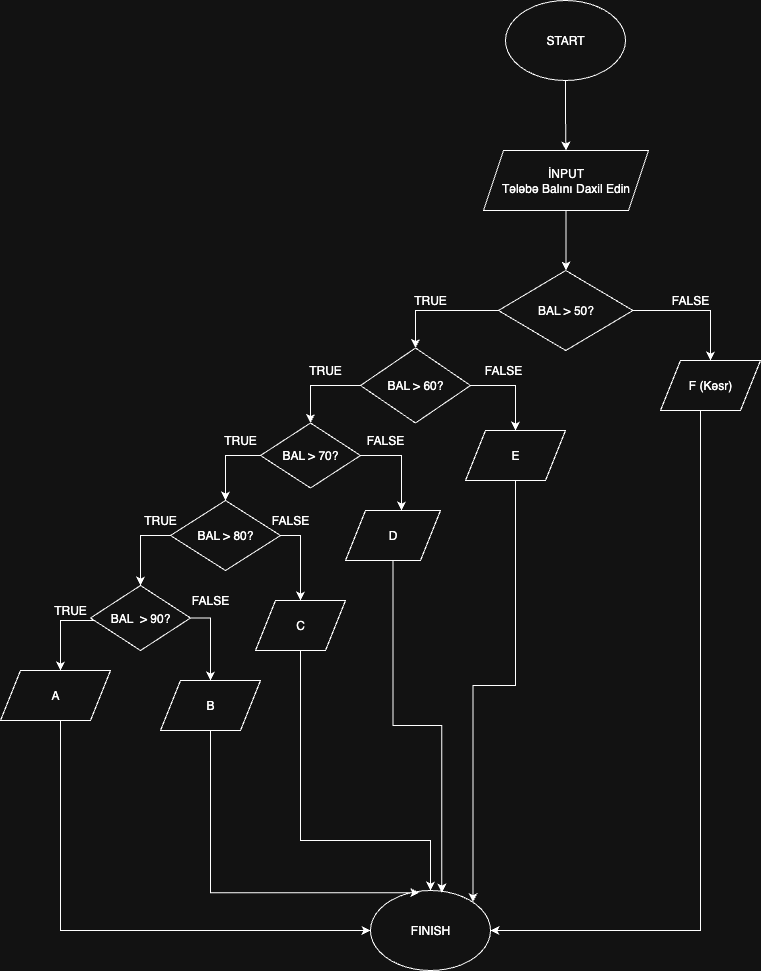

The diagram above was exported from draw.io. Its source (the exported page's mxGraphModel, read from the mxfile embedded in the PNG):
<mxGraphModel dx="878" dy="588" grid="1" gridSize="10" guides="1" tooltips="1" connect="1" arrows="1" fold="1" page="1" pageScale="1" pageWidth="850" pageHeight="1100" math="0" shadow="0">
  <root>
    <mxCell id="0" />
    <mxCell id="1" parent="0" />
    <mxCell id="WcHYUgAO-WkltVFf7tjN-5" style="edgeStyle=orthogonalEdgeStyle;rounded=0;orthogonalLoop=1;jettySize=auto;html=1;exitX=0.5;exitY=1;exitDx=0;exitDy=0;entryX=0.5;entryY=0;entryDx=0;entryDy=0;" parent="1" source="WcHYUgAO-WkltVFf7tjN-1" target="WcHYUgAO-WkltVFf7tjN-4" edge="1">
      <mxGeometry relative="1" as="geometry" />
    </mxCell>
    <mxCell id="WcHYUgAO-WkltVFf7tjN-1" value="" style="ellipse;whiteSpace=wrap;html=1;" parent="1" vertex="1">
      <mxGeometry x="545" y="90" width="120" height="80" as="geometry" />
    </mxCell>
    <mxCell id="WcHYUgAO-WkltVFf7tjN-2" value="START" style="text;html=1;align=center;verticalAlign=middle;whiteSpace=wrap;rounded=0;" parent="1" vertex="1">
      <mxGeometry x="575" y="115" width="60" height="30" as="geometry" />
    </mxCell>
    <mxCell id="WcHYUgAO-WkltVFf7tjN-61" style="edgeStyle=orthogonalEdgeStyle;rounded=0;orthogonalLoop=1;jettySize=auto;html=1;entryX=0.5;entryY=0;entryDx=0;entryDy=0;" parent="1" source="WcHYUgAO-WkltVFf7tjN-4" edge="1">
      <mxGeometry relative="1" as="geometry">
        <mxPoint x="605.5" y="360" as="targetPoint" />
      </mxGeometry>
    </mxCell>
    <mxCell id="WcHYUgAO-WkltVFf7tjN-4" value="İNPUT&lt;br&gt;Tələbə Balını Daxil Edin" style="shape=parallelogram;perimeter=parallelogramPerimeter;whiteSpace=wrap;html=1;fixedSize=1;" parent="1" vertex="1">
      <mxGeometry x="523" y="240" width="165" height="60" as="geometry" />
    </mxCell>
    <mxCell id="fOz6Q70eeXv64F_BtPkT-3" style="edgeStyle=orthogonalEdgeStyle;rounded=0;orthogonalLoop=1;jettySize=auto;html=1;entryX=0.5;entryY=0;entryDx=0;entryDy=0;" parent="1" source="fOz6Q70eeXv64F_BtPkT-1" target="fOz6Q70eeXv64F_BtPkT-2" edge="1">
      <mxGeometry relative="1" as="geometry" />
    </mxCell>
    <mxCell id="fOz6Q70eeXv64F_BtPkT-6" style="edgeStyle=orthogonalEdgeStyle;rounded=0;orthogonalLoop=1;jettySize=auto;html=1;entryX=0.5;entryY=0;entryDx=0;entryDy=0;" parent="1" source="fOz6Q70eeXv64F_BtPkT-1" target="fOz6Q70eeXv64F_BtPkT-5" edge="1">
      <mxGeometry relative="1" as="geometry" />
    </mxCell>
    <mxCell id="fOz6Q70eeXv64F_BtPkT-1" value="BAL &amp;gt; 50?" style="rhombus;whiteSpace=wrap;html=1;" parent="1" vertex="1">
      <mxGeometry x="538" y="360" width="134.5" height="80" as="geometry" />
    </mxCell>
    <mxCell id="fOz6Q70eeXv64F_BtPkT-38" style="edgeStyle=orthogonalEdgeStyle;rounded=0;orthogonalLoop=1;jettySize=auto;html=1;entryX=1;entryY=0.5;entryDx=0;entryDy=0;" parent="1" source="fOz6Q70eeXv64F_BtPkT-2" target="fOz6Q70eeXv64F_BtPkT-32" edge="1">
      <mxGeometry relative="1" as="geometry">
        <Array as="points">
          <mxPoint x="740" y="1020" />
        </Array>
      </mxGeometry>
    </mxCell>
    <mxCell id="fOz6Q70eeXv64F_BtPkT-2" value="" style="shape=parallelogram;perimeter=parallelogramPerimeter;whiteSpace=wrap;html=1;fixedSize=1;" parent="1" vertex="1">
      <mxGeometry x="700" y="450" width="100" height="50" as="geometry" />
    </mxCell>
    <mxCell id="fOz6Q70eeXv64F_BtPkT-4" value="F (Kəsr)" style="text;html=1;align=center;verticalAlign=middle;whiteSpace=wrap;rounded=0;" parent="1" vertex="1">
      <mxGeometry x="720" y="460" width="60" height="30" as="geometry" />
    </mxCell>
    <mxCell id="fOz6Q70eeXv64F_BtPkT-10" style="edgeStyle=orthogonalEdgeStyle;rounded=0;orthogonalLoop=1;jettySize=auto;html=1;entryX=0.5;entryY=0;entryDx=0;entryDy=0;" parent="1" source="fOz6Q70eeXv64F_BtPkT-5" target="fOz6Q70eeXv64F_BtPkT-9" edge="1">
      <mxGeometry relative="1" as="geometry">
        <Array as="points">
          <mxPoint x="555" y="475" />
        </Array>
      </mxGeometry>
    </mxCell>
    <mxCell id="fOz6Q70eeXv64F_BtPkT-13" style="edgeStyle=orthogonalEdgeStyle;rounded=0;orthogonalLoop=1;jettySize=auto;html=1;entryX=0.5;entryY=0;entryDx=0;entryDy=0;" parent="1" source="fOz6Q70eeXv64F_BtPkT-5" target="fOz6Q70eeXv64F_BtPkT-12" edge="1">
      <mxGeometry relative="1" as="geometry">
        <Array as="points">
          <mxPoint x="350" y="475" />
        </Array>
      </mxGeometry>
    </mxCell>
    <mxCell id="fOz6Q70eeXv64F_BtPkT-5" value="BAL &amp;gt; 60?" style="rhombus;whiteSpace=wrap;html=1;" parent="1" vertex="1">
      <mxGeometry x="400" y="437.5" width="110" height="75" as="geometry" />
    </mxCell>
    <mxCell id="fOz6Q70eeXv64F_BtPkT-7" value="TRUE" style="text;html=1;align=center;verticalAlign=middle;whiteSpace=wrap;rounded=0;" parent="1" vertex="1">
      <mxGeometry x="450" y="380" width="40" height="20" as="geometry" />
    </mxCell>
    <mxCell id="fOz6Q70eeXv64F_BtPkT-8" value="FALSE" style="text;html=1;align=center;verticalAlign=middle;whiteSpace=wrap;rounded=0;" parent="1" vertex="1">
      <mxGeometry x="710" y="380" width="40" height="20" as="geometry" />
    </mxCell>
    <mxCell id="fOz6Q70eeXv64F_BtPkT-37" style="edgeStyle=orthogonalEdgeStyle;rounded=0;orthogonalLoop=1;jettySize=auto;html=1;entryX=1;entryY=0;entryDx=0;entryDy=0;" parent="1" source="fOz6Q70eeXv64F_BtPkT-9" target="fOz6Q70eeXv64F_BtPkT-32" edge="1">
      <mxGeometry relative="1" as="geometry" />
    </mxCell>
    <mxCell id="fOz6Q70eeXv64F_BtPkT-9" value="E" style="shape=parallelogram;perimeter=parallelogramPerimeter;whiteSpace=wrap;html=1;fixedSize=1;" parent="1" vertex="1">
      <mxGeometry x="505" y="520" width="100" height="50" as="geometry" />
    </mxCell>
    <mxCell id="fOz6Q70eeXv64F_BtPkT-18" style="edgeStyle=orthogonalEdgeStyle;rounded=0;orthogonalLoop=1;jettySize=auto;html=1;entryX=0.5;entryY=0;entryDx=0;entryDy=0;" parent="1" source="fOz6Q70eeXv64F_BtPkT-12" target="fOz6Q70eeXv64F_BtPkT-16" edge="1">
      <mxGeometry relative="1" as="geometry">
        <Array as="points">
          <mxPoint x="265" y="545" />
        </Array>
      </mxGeometry>
    </mxCell>
    <mxCell id="fOz6Q70eeXv64F_BtPkT-12" value="BAL &amp;gt; 70?" style="rhombus;whiteSpace=wrap;html=1;" parent="1" vertex="1">
      <mxGeometry x="300" y="512.5" width="100" height="65" as="geometry" />
    </mxCell>
    <mxCell id="fOz6Q70eeXv64F_BtPkT-14" value="D" style="shape=parallelogram;perimeter=parallelogramPerimeter;whiteSpace=wrap;html=1;fixedSize=1;" parent="1" vertex="1">
      <mxGeometry x="385" y="600" width="95" height="50" as="geometry" />
    </mxCell>
    <mxCell id="fOz6Q70eeXv64F_BtPkT-15" style="edgeStyle=orthogonalEdgeStyle;rounded=0;orthogonalLoop=1;jettySize=auto;html=1;" parent="1" source="fOz6Q70eeXv64F_BtPkT-12" edge="1">
      <mxGeometry relative="1" as="geometry">
        <mxPoint x="441" y="600" as="targetPoint" />
        <Array as="points">
          <mxPoint x="441" y="545" />
        </Array>
      </mxGeometry>
    </mxCell>
    <mxCell id="fOz6Q70eeXv64F_BtPkT-20" style="edgeStyle=orthogonalEdgeStyle;rounded=0;orthogonalLoop=1;jettySize=auto;html=1;entryX=0.5;entryY=0;entryDx=0;entryDy=0;" parent="1" source="fOz6Q70eeXv64F_BtPkT-16" target="fOz6Q70eeXv64F_BtPkT-19" edge="1">
      <mxGeometry relative="1" as="geometry">
        <Array as="points">
          <mxPoint x="340" y="625" />
        </Array>
      </mxGeometry>
    </mxCell>
    <mxCell id="fOz6Q70eeXv64F_BtPkT-22" style="edgeStyle=orthogonalEdgeStyle;rounded=0;orthogonalLoop=1;jettySize=auto;html=1;entryX=0.5;entryY=0;entryDx=0;entryDy=0;" parent="1" source="fOz6Q70eeXv64F_BtPkT-16" target="fOz6Q70eeXv64F_BtPkT-21" edge="1">
      <mxGeometry relative="1" as="geometry">
        <Array as="points">
          <mxPoint x="180" y="625" />
        </Array>
      </mxGeometry>
    </mxCell>
    <mxCell id="fOz6Q70eeXv64F_BtPkT-16" value="BAL &amp;gt; 80?" style="rhombus;whiteSpace=wrap;html=1;" parent="1" vertex="1">
      <mxGeometry x="210" y="590" width="110" height="70" as="geometry" />
    </mxCell>
    <mxCell id="fOz6Q70eeXv64F_BtPkT-35" style="edgeStyle=orthogonalEdgeStyle;rounded=0;orthogonalLoop=1;jettySize=auto;html=1;entryX=0.5;entryY=0;entryDx=0;entryDy=0;" parent="1" source="fOz6Q70eeXv64F_BtPkT-19" target="fOz6Q70eeXv64F_BtPkT-32" edge="1">
      <mxGeometry relative="1" as="geometry">
        <Array as="points">
          <mxPoint x="340" y="930" />
          <mxPoint x="470" y="930" />
        </Array>
      </mxGeometry>
    </mxCell>
    <mxCell id="fOz6Q70eeXv64F_BtPkT-19" value="C" style="shape=parallelogram;perimeter=parallelogramPerimeter;whiteSpace=wrap;html=1;fixedSize=1;" parent="1" vertex="1">
      <mxGeometry x="295" y="690" width="90" height="50" as="geometry" />
    </mxCell>
    <mxCell id="fOz6Q70eeXv64F_BtPkT-26" style="edgeStyle=orthogonalEdgeStyle;rounded=0;orthogonalLoop=1;jettySize=auto;html=1;entryX=0.5;entryY=0;entryDx=0;entryDy=0;" parent="1" source="fOz6Q70eeXv64F_BtPkT-21" target="fOz6Q70eeXv64F_BtPkT-23" edge="1">
      <mxGeometry relative="1" as="geometry">
        <Array as="points">
          <mxPoint x="250" y="708" />
        </Array>
      </mxGeometry>
    </mxCell>
    <mxCell id="fOz6Q70eeXv64F_BtPkT-28" style="edgeStyle=orthogonalEdgeStyle;rounded=0;orthogonalLoop=1;jettySize=auto;html=1;entryX=0.5;entryY=0;entryDx=0;entryDy=0;" parent="1" source="fOz6Q70eeXv64F_BtPkT-21" edge="1">
      <mxGeometry relative="1" as="geometry">
        <Array as="points">
          <mxPoint x="100" y="710" />
        </Array>
        <mxPoint x="100" y="760" as="targetPoint" />
      </mxGeometry>
    </mxCell>
    <mxCell id="fOz6Q70eeXv64F_BtPkT-21" value="BAL&amp;nbsp; &amp;gt; 90?" style="rhombus;whiteSpace=wrap;html=1;" parent="1" vertex="1">
      <mxGeometry x="130" y="675" width="100" height="65" as="geometry" />
    </mxCell>
    <mxCell id="fOz6Q70eeXv64F_BtPkT-23" value="B" style="shape=parallelogram;perimeter=parallelogramPerimeter;whiteSpace=wrap;html=1;fixedSize=1;" parent="1" vertex="1">
      <mxGeometry x="200" y="770" width="100" height="50" as="geometry" />
    </mxCell>
    <mxCell id="fOz6Q70eeXv64F_BtPkT-33" style="edgeStyle=orthogonalEdgeStyle;rounded=0;orthogonalLoop=1;jettySize=auto;html=1;entryX=0;entryY=0.5;entryDx=0;entryDy=0;" parent="1" source="fOz6Q70eeXv64F_BtPkT-29" target="fOz6Q70eeXv64F_BtPkT-32" edge="1">
      <mxGeometry relative="1" as="geometry">
        <Array as="points">
          <mxPoint x="100" y="1020" />
        </Array>
      </mxGeometry>
    </mxCell>
    <mxCell id="fOz6Q70eeXv64F_BtPkT-29" value="A" style="shape=parallelogram;perimeter=parallelogramPerimeter;whiteSpace=wrap;html=1;fixedSize=1;" parent="1" vertex="1">
      <mxGeometry x="40" y="760" width="110" height="50" as="geometry" />
    </mxCell>
    <mxCell id="fOz6Q70eeXv64F_BtPkT-32" value="FINISH" style="ellipse;whiteSpace=wrap;html=1;" parent="1" vertex="1">
      <mxGeometry x="410" y="980" width="120" height="80" as="geometry" />
    </mxCell>
    <mxCell id="fOz6Q70eeXv64F_BtPkT-34" style="edgeStyle=orthogonalEdgeStyle;rounded=0;orthogonalLoop=1;jettySize=auto;html=1;entryX=0.406;entryY=0.027;entryDx=0;entryDy=0;entryPerimeter=0;" parent="1" source="fOz6Q70eeXv64F_BtPkT-23" target="fOz6Q70eeXv64F_BtPkT-32" edge="1">
      <mxGeometry relative="1" as="geometry">
        <Array as="points">
          <mxPoint x="250" y="982" />
        </Array>
      </mxGeometry>
    </mxCell>
    <mxCell id="fOz6Q70eeXv64F_BtPkT-36" style="edgeStyle=orthogonalEdgeStyle;rounded=0;orthogonalLoop=1;jettySize=auto;html=1;entryX=0.594;entryY=0.027;entryDx=0;entryDy=0;entryPerimeter=0;" parent="1" source="fOz6Q70eeXv64F_BtPkT-14" target="fOz6Q70eeXv64F_BtPkT-32" edge="1">
      <mxGeometry relative="1" as="geometry" />
    </mxCell>
    <mxCell id="I6kKskTyxzifUSv3HQ2i-1" value="TRUE" style="text;html=1;align=center;verticalAlign=middle;whiteSpace=wrap;rounded=0;" parent="1" vertex="1">
      <mxGeometry x="345" y="450" width="40" height="20" as="geometry" />
    </mxCell>
    <mxCell id="I6kKskTyxzifUSv3HQ2i-2" value="TRUE" style="text;html=1;align=center;verticalAlign=middle;whiteSpace=wrap;rounded=0;" parent="1" vertex="1">
      <mxGeometry x="260" y="520" width="40" height="20" as="geometry" />
    </mxCell>
    <mxCell id="I6kKskTyxzifUSv3HQ2i-3" value="TRUE" style="text;html=1;align=center;verticalAlign=middle;whiteSpace=wrap;rounded=0;" parent="1" vertex="1">
      <mxGeometry x="180" y="600" width="40" height="20" as="geometry" />
    </mxCell>
    <mxCell id="I6kKskTyxzifUSv3HQ2i-5" value="TRUE" style="text;html=1;align=center;verticalAlign=middle;whiteSpace=wrap;rounded=0;" parent="1" vertex="1">
      <mxGeometry x="90" y="690" width="40" height="20" as="geometry" />
    </mxCell>
    <mxCell id="I6kKskTyxzifUSv3HQ2i-6" value="FALSE" style="text;html=1;align=center;verticalAlign=middle;whiteSpace=wrap;rounded=0;" parent="1" vertex="1">
      <mxGeometry x="523" y="450" width="40" height="20" as="geometry" />
    </mxCell>
    <mxCell id="I6kKskTyxzifUSv3HQ2i-7" value="FALSE" style="text;html=1;align=center;verticalAlign=middle;whiteSpace=wrap;rounded=0;" parent="1" vertex="1">
      <mxGeometry x="405" y="520" width="40" height="20" as="geometry" />
    </mxCell>
    <mxCell id="I6kKskTyxzifUSv3HQ2i-8" value="FALSE" style="text;html=1;align=center;verticalAlign=middle;whiteSpace=wrap;rounded=0;" parent="1" vertex="1">
      <mxGeometry x="310" y="600" width="40" height="20" as="geometry" />
    </mxCell>
    <mxCell id="I6kKskTyxzifUSv3HQ2i-9" value="FALSE" style="text;html=1;align=center;verticalAlign=middle;whiteSpace=wrap;rounded=0;" parent="1" vertex="1">
      <mxGeometry x="230" y="680" width="40" height="20" as="geometry" />
    </mxCell>
  </root>
</mxGraphModel>